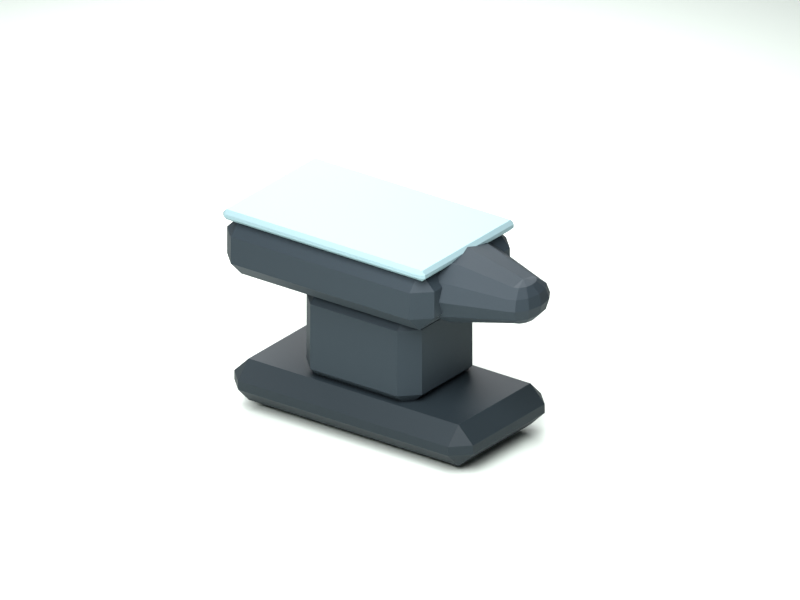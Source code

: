 # Source: anvil_v1.blend  (saved by Blender 4.5.88; exported with 4.5.12 LTS)
import bpy
from mathutils import Matrix  # noqa: F401  (used for matrix-valued properties, if any)

bpy.ops.wm.read_factory_settings(use_empty=True)
scene = bpy.context.scene
scene.name = 'Scene'

# ---- collections
col_collection = bpy.data.collections.new('Collection'); scene.collection.children.link(col_collection)
col_anvil_export = bpy.data.collections.new('Anvil export'); scene.collection.children.link(col_anvil_export)

# ---- materials (node trees are filled in below, after node groups)
mat_review_floor = bpy.data.materials.new('Review floor')
mat_review_floor.diffuse_color = (0.7157, 0.7835, 0.7379, 1.0)
mat_underside_iron = bpy.data.materials.new('Underside iron')
mat_underside_iron.diffuse_color = (0.008568, 0.01764, 0.02416, 1.0)
mat_blue_ink_iron = bpy.data.materials.new('Blue ink iron')
mat_blue_ink_iron.diffuse_color = (0.01938, 0.0319, 0.04231, 1.0)
mat_pale_cut_edges = bpy.data.materials.new('Pale cut edges')
mat_pale_cut_edges.diffuse_color = (0.2582, 0.3864, 0.4179, 1.0)

# ---- material node trees
mat_review_floor.use_nodes = True; mat_review_floor.node_tree.nodes.clear()
_N = mat_review_floor.node_tree.nodes; _L = mat_review_floor.node_tree.links
n0 = _N.new('ShaderNodeBsdfPrincipled'); n0.name = 'Principled BSDF'; n0.location = (-200, 100)
n0.inputs[0].default_value = (0.7157, 0.7835, 0.7379, 1.0)
n0.inputs[2].default_value = 0.68
n1 = _N.new('ShaderNodeOutputMaterial'); n1.name = 'Material Output'; n1.location = (200, 100)
_L.new(n0.outputs[0], n1.inputs[0])
n1.is_active_output = True
mat_underside_iron.use_nodes = True; mat_underside_iron.node_tree.nodes.clear()
_N = mat_underside_iron.node_tree.nodes; _L = mat_underside_iron.node_tree.links
n0 = _N.new('ShaderNodeBsdfPrincipled'); n0.name = 'Principled BSDF'; n0.location = (-200, 100)
n0.inputs[0].default_value = (0.008568, 0.01764, 0.02416, 1.0)
n0.inputs[1].default_value = 0.12
n0.inputs[2].default_value = 0.68
n1 = _N.new('ShaderNodeOutputMaterial'); n1.name = 'Material Output'; n1.location = (200, 100)
_L.new(n0.outputs[0], n1.inputs[0])
n1.is_active_output = True
mat_blue_ink_iron.use_nodes = True; mat_blue_ink_iron.node_tree.nodes.clear()
_N = mat_blue_ink_iron.node_tree.nodes; _L = mat_blue_ink_iron.node_tree.links
n0 = _N.new('ShaderNodeBsdfPrincipled'); n0.name = 'Principled BSDF'; n0.location = (-200, 100)
n0.inputs[0].default_value = (0.01938, 0.0319, 0.04231, 1.0)
n0.inputs[1].default_value = 0.22
n0.inputs[2].default_value = 0.68
n1 = _N.new('ShaderNodeOutputMaterial'); n1.name = 'Material Output'; n1.location = (200, 100)
_L.new(n0.outputs[0], n1.inputs[0])
n1.is_active_output = True
mat_pale_cut_edges.use_nodes = True; mat_pale_cut_edges.node_tree.nodes.clear()
_N = mat_pale_cut_edges.node_tree.nodes; _L = mat_pale_cut_edges.node_tree.links
n0 = _N.new('ShaderNodeBsdfPrincipled'); n0.name = 'Principled BSDF'; n0.location = (-200, 100)
n0.inputs[0].default_value = (0.2582, 0.3864, 0.4179, 1.0)
n0.inputs[1].default_value = 0.1
n0.inputs[2].default_value = 0.68
n1 = _N.new('ShaderNodeOutputMaterial'); n1.name = 'Material Output'; n1.location = (200, 100)
_L.new(n0.outputs[0], n1.inputs[0])
n1.is_active_output = True

# ---- world
world_world = bpy.data.worlds.new('World'); scene.world = world_world
world_world.use_nodes = True; world_world.node_tree.nodes.clear()
_N = world_world.node_tree.nodes; _L = world_world.node_tree.links
n0 = _N.new('ShaderNodeOutputWorld'); n0.name = 'World Output'; n0.location = (200, 100)
n1 = _N.new('ShaderNodeBackground'); n1.name = 'Background'; n1.location = (-200, 100)
n1.inputs[0].default_value = (0.05088, 0.05088, 0.05088, 1.0)
_L.new(n1.outputs[0], n0.inputs[0])
n0.is_active_output = True
world_world.color = (0.05088, 0.05088, 0.05088)
world_world.sun_shadow_jitter_overblur = 0.0

# ---- cameras
cam_camera_001 = bpy.data.cameras.new('Camera.001')
cam_camera_001.type = 'ORTHO'
cam_camera_001.ortho_scale = 2.45

# ---- lights
light_review___key = bpy.data.lights.new('Review / key', 'AREA')
light_review___key.energy = 270.0
light_review___key.shape = 'DISK'
light_review___key.size = 3.0
light_review___rim = bpy.data.lights.new('Review / rim', 'AREA')
light_review___rim.energy = 170.0
light_review___rim.shape = 'DISK'
light_review___rim.size = 2.8

# ---- meshes
me_cube_005 = bpy.data.meshes.new('Cube.005')
me_cube_005.from_pydata([(-100.0, -100.0, -0.04), (-100.0, -100.0, 0.04), (-100.0, 100.0, -0.04), (-100.0, 100.0, 0.04), (100.0, -100.0, -0.04), (100.0, -100.0, 0.04), (100.0, 100.0, -0.04), (100.0, 100.0, 0.04)], [], [(0, 1, 3, 2), (2, 3, 7, 6), (6, 7, 5, 4), (4, 5, 1, 0), (2, 6, 4, 0), (7, 3, 1, 5)])
_uv = me_cube_005.uv_layers.new(name='UVMap')
_uv.uv.foreach_set('vector', [0.375, 0.0, 0.625, 0.0, 0.625, 0.25, 0.375, 0.25, 0.375, 0.25, 0.625, 0.25, 0.625, 0.5, 0.375, 0.5, 0.375, 0.5, 0.625, 0.5, 0.625, 0.75, 0.375, 0.75, 0.375, 0.75, 0.625, 0.75, 0.625, 1.0, 0.375, 1.0, 0.125, 0.5, 0.375, 0.5, 0.375, 0.75, 0.125, 0.75, 0.625, 0.5, 0.875, 0.5, 0.875, 0.75, 0.625, 0.75])
me_cube_005.materials.append(mat_review_floor)
me_cube_005.update()
me_cube_001 = bpy.data.meshes.new('Cube.001')
me_cube_001.from_pydata([(-0.4, -0.185, -0.07), (-0.4, -0.24, -0.015), (-0.455, -0.185, -0.015), (-0.4, -0.24, 0.015), (-0.4, -0.185, 0.07), (-0.455, -0.185, 0.015), (-0.4, 0.185, -0.07), (-0.455, 0.185, -0.015), (-0.4, 0.24, -0.015), (-0.4, 0.185, 0.07), (-0.4, 0.24, 0.015), (-0.455, 0.185, 0.015), (0.4, -0.185, -0.07), (0.455, -0.185, -0.015), (0.4, -0.24, -0.015), (0.4, -0.185, 0.07), (0.4, -0.24, 0.015), (0.455, -0.185, 0.015), (0.4, 0.185, -0.07), (0.4, 0.24, -0.015), (0.455, 0.185, -0.015), (0.4, 0.185, 0.07), (0.455, 0.185, 0.015), (0.4, 0.24, 0.015)], [], [(0, 1, 2), (3, 4, 5), (6, 7, 8), (9, 10, 11), (12, 13, 14), (15, 16, 17), (18, 19, 20), (21, 22, 23), (6, 0, 2, 7), (1, 3, 5, 2), (4, 9, 11, 5), (10, 8, 7, 11), (18, 6, 8, 19), (9, 21, 23, 10), (22, 20, 19, 23), (12, 18, 20, 13), (21, 15, 17, 22), (16, 14, 13, 17), (0, 12, 14, 1), (15, 4, 3, 16), (6, 18, 12, 0), (2, 5, 11, 7), (14, 16, 3, 1), (21, 9, 4, 15), (8, 10, 23, 19), (20, 22, 17, 13)])
_uv = me_cube_001.uv_layers.new(name='UVMap')
_uv.uv.foreach_set('vector', [0.1401, 0.7214, 0.1401, 0.75, 0.125, 0.7214, 0.5268, 0.0, 0.625, 0.02865, 0.5268, 0.02865, 0.1401, 0.5286, 0.125, 0.5286, 0.1401, 0.5, 0.625, 0.2504, 0.5268, 0.2647, 0.5268, 0.2214, 0.3599, 0.7214, 0.4675, 0.7214, 0.3926, 0.7544, 0.6376, 0.7286, 0.5268, 0.7651, 0.5268, 0.723, 0.3599, 0.5286, 0.3926, 0.4956, 0.4675, 0.5286, 0.6376, 0.5214, 0.5268, 0.527, 0.5268, 0.4849, 0.1401, 0.5286, 0.1401, 0.7214, 0.125, 0.7214, 0.125, 0.5286, 0.4732, 0.0, 0.5268, 0.0, 0.5268, 0.02865, 0.4732, 0.02865, 0.625, 0.02865, 0.625, 0.2504, 0.5268, 0.2214, 0.5268, 0.02865, 0.5268, 0.2647, 0.4732, 0.2651, 0.4732, 0.2214, 0.5268, 0.2214, 0.3599, 0.5286, 0.1401, 0.5286, 0.1401, 0.5, 0.3926, 0.4956, 0.625, 0.2504, 0.6376, 0.5214, 0.5268, 0.4849, 0.5268, 0.2647, 0.5268, 0.527, 0.4675, 0.5286, 0.3926, 0.4956, 0.5268, 0.4849, 0.3599, 0.7214, 0.3599, 0.5286, 0.4675, 0.5286, 0.4675, 0.7214, 0.6376, 0.5214, 0.6376, 0.7286, 0.5268, 0.723, 0.5268, 0.527, 0.5268, 0.7651, 0.3926, 0.7544, 0.4675, 0.7214, 0.5268, 0.723, 0.1401, 0.7214, 0.3599, 0.7214, 0.3926, 0.7544, 0.1401, 0.75, 0.6376, 0.7286, 0.625, 0.9849, 0.5268, 0.9849, 0.5268, 0.7651, 0.1401, 0.5286, 0.3599, 0.5286, 0.3599, 0.7214, 0.1401, 0.7214, 0.4732, 0.02865, 0.5268, 0.02865, 0.5268, 0.2214, 0.4732, 0.2214, 0.3926, 0.7544, 0.5268, 0.7651, 0.5268, 0.9849, 0.4732, 0.9849, 0.6376, 0.5214, 0.8599, 0.5286, 0.8599, 0.7214, 0.6376, 0.7286, 0.4732, 0.2651, 0.5268, 0.2647, 0.5268, 0.4849, 0.3926, 0.4956, 0.4675, 0.5286, 0.5268, 0.527, 0.5268, 0.723, 0.4675, 0.7214])
me_cube_001.materials.append(mat_underside_iron)
me_cube_001.update()
me_cube_002 = bpy.data.meshes.new('Cube.002')
me_cube_002.from_pydata([(-0.165, -0.13, -0.165), (-0.165, -0.185, -0.11), (-0.22, -0.13, -0.11), (-0.165, -0.185, 0.11), (-0.165, -0.13, 0.165), (-0.22, -0.13, 0.11), (-0.165, 0.13, -0.165), (-0.22, 0.13, -0.11), (-0.165, 0.185, -0.11), (-0.165, 0.13, 0.165), (-0.165, 0.185, 0.11), (-0.22, 0.13, 0.11), (0.165, -0.13, -0.165), (0.22, -0.13, -0.11), (0.165, -0.185, -0.11), (0.165, -0.13, 0.165), (0.165, -0.185, 0.11), (0.22, -0.13, 0.11), (0.165, 0.13, -0.165), (0.165, 0.185, -0.11), (0.22, 0.13, -0.11), (0.165, 0.13, 0.165), (0.22, 0.13, 0.11), (0.165, 0.185, 0.11)], [], [(0, 1, 2), (3, 4, 5), (6, 7, 8), (9, 10, 11), (12, 13, 14), (15, 16, 17), (18, 19, 20), (21, 22, 23), (6, 0, 2, 7), (1, 3, 5, 2), (4, 9, 11, 5), (10, 8, 7, 11), (18, 6, 8, 19), (9, 21, 23, 10), (22, 20, 19, 23), (12, 18, 20, 13), (21, 15, 17, 22), (16, 14, 13, 17), (0, 12, 14, 1), (15, 4, 3, 16), (6, 18, 12, 0), (2, 5, 11, 7), (14, 16, 3, 1), (21, 9, 4, 15), (8, 10, 23, 19), (20, 22, 17, 13)])
_uv = me_cube_002.uv_layers.new(name='UVMap')
_uv.uv.foreach_set('vector', [0.1562, 0.7128, 0.1563, 0.75, 0.125, 0.7128, 0.5833, 0.0, 0.625, 0.03716, 0.5833, 0.03716, 0.1563, 0.5372, 0.125, 0.5372, 0.1563, 0.5, 0.625, 0.249, 0.5833, 0.2806, 0.5833, 0.2128, 0.3437, 0.7128, 0.4155, 0.7128, 0.3992, 0.7738, 0.6497, 0.7272, 0.5833, 0.7812, 0.5833, 0.7138, 0.3438, 0.5372, 0.3992, 0.4762, 0.4155, 0.5372, 0.6497, 0.5228, 0.5833, 0.5362, 0.5833, 0.4687, 0.1563, 0.5372, 0.1562, 0.7128, 0.125, 0.7128, 0.125, 0.5372, 0.4167, 0.0, 0.5833, 0.0, 0.5833, 0.03716, 0.4167, 0.03716, 0.625, 0.03716, 0.625, 0.249, 0.5833, 0.2128, 0.5833, 0.03716, 0.5833, 0.2806, 0.4167, 0.2813, 0.4167, 0.2128, 0.5833, 0.2128, 0.3438, 0.5372, 0.1563, 0.5372, 0.1563, 0.5, 0.3992, 0.4762, 0.625, 0.249, 0.6497, 0.5228, 0.5833, 0.4687, 0.5833, 0.2806, 0.5833, 0.5362, 0.4155, 0.5372, 0.3992, 0.4762, 0.5833, 0.4687, 0.3437, 0.7128, 0.3438, 0.5372, 0.4155, 0.5372, 0.4155, 0.7128, 0.6497, 0.5228, 0.6497, 0.7272, 0.5833, 0.7138, 0.5833, 0.5362, 0.5833, 0.7812, 0.3992, 0.7738, 0.4155, 0.7128, 0.5833, 0.7138, 0.1562, 0.7128, 0.3437, 0.7128, 0.3992, 0.7738, 0.1563, 0.75, 0.6497, 0.7272, 0.625, 0.9688, 0.5833, 0.9687, 0.5833, 0.7812, 0.1563, 0.5372, 0.3438, 0.5372, 0.3437, 0.7128, 0.1562, 0.7128, 0.4167, 0.03716, 0.5833, 0.03716, 0.5833, 0.2128, 0.4167, 0.2128, 0.3992, 0.7738, 0.5833, 0.7812, 0.5833, 0.9687, 0.4167, 0.9688, 0.6497, 0.5228, 0.8438, 0.5372, 0.8437, 0.7128, 0.6497, 0.7272, 0.4167, 0.2813, 0.5833, 0.2806, 0.5833, 0.4687, 0.3992, 0.4762, 0.4155, 0.5372, 0.5833, 0.5362, 0.5833, 0.7138, 0.4155, 0.7128])
me_cube_002.materials.append(mat_blue_ink_iron)
me_cube_002.update()
me_cube_003 = bpy.data.meshes.new('Cube.003')
me_cube_003.from_pydata([(-0.34, -0.195, -0.1), (-0.34, -0.25, -0.045), (-0.395, -0.195, -0.045), (-0.34, -0.25, 0.045), (-0.34, -0.195, 0.1), (-0.395, -0.195, 0.045), (-0.34, 0.195, -0.1), (-0.395, 0.195, -0.045), (-0.34, 0.25, -0.045), (-0.34, 0.195, 0.1), (-0.34, 0.25, 0.045), (-0.395, 0.195, 0.045), (0.34, -0.195, -0.1), (0.395, -0.195, -0.045), (0.34, -0.25, -0.045), (0.34, -0.195, 0.1), (0.34, -0.25, 0.045), (0.395, -0.195, 0.045), (0.34, 0.195, -0.1), (0.34, 0.25, -0.045), (0.395, 0.195, -0.045), (0.34, 0.195, 0.1), (0.395, 0.195, 0.045), (0.34, 0.25, 0.045)], [], [(0, 1, 2), (3, 4, 5), (6, 7, 8), (9, 10, 11), (12, 13, 14), (15, 16, 17), (18, 19, 20), (21, 22, 23), (6, 0, 2, 7), (1, 3, 5, 2), (4, 9, 11, 5), (10, 8, 7, 11), (18, 6, 8, 19), (9, 21, 23, 10), (22, 20, 19, 23), (12, 18, 20, 13), (21, 15, 17, 22), (16, 14, 13, 17), (0, 12, 14, 1), (15, 4, 3, 16), (6, 18, 12, 0), (2, 5, 11, 7), (14, 16, 3, 1), (21, 9, 4, 15), (8, 10, 23, 19), (20, 22, 17, 13)])
_uv = me_cube_003.uv_layers.new(name='UVMap')
_uv.uv.foreach_set('vector', [0.1424, 0.7225, 0.1424, 0.75, 0.125, 0.7225, 0.5562, 0.0, 0.625, 0.0275, 0.5562, 0.0275, 0.1424, 0.5275, 0.125, 0.5275, 0.1424, 0.5, 0.625, 0.2502, 0.5562, 0.267, 0.5563, 0.2225, 0.3576, 0.7225, 0.4414, 0.7225, 0.4051, 0.7596, 0.6397, 0.7296, 0.5562, 0.7674, 0.5562, 0.7235, 0.3576, 0.5275, 0.4051, 0.4904, 0.4414, 0.5275, 0.6397, 0.5204, 0.5562, 0.5265, 0.5562, 0.4826, 0.1424, 0.5275, 0.1424, 0.7225, 0.125, 0.7225, 0.125, 0.5275, 0.4437, 0.0, 0.5562, 0.0, 0.5562, 0.0275, 0.4438, 0.0275, 0.625, 0.0275, 0.625, 0.2502, 0.5563, 0.2225, 0.5562, 0.0275, 0.5562, 0.267, 0.4438, 0.2674, 0.4438, 0.2225, 0.5563, 0.2225, 0.3576, 0.5275, 0.1424, 0.5275, 0.1424, 0.5, 0.4051, 0.4904, 0.625, 0.2502, 0.6397, 0.5204, 0.5562, 0.4826, 0.5562, 0.267, 0.5562, 0.5265, 0.4414, 0.5275, 0.4051, 0.4904, 0.5562, 0.4826, 0.3576, 0.7225, 0.3576, 0.5275, 0.4414, 0.5275, 0.4414, 0.7225, 0.6397, 0.5204, 0.6397, 0.7296, 0.5562, 0.7235, 0.5562, 0.5265, 0.5562, 0.7674, 0.4051, 0.7596, 0.4414, 0.7225, 0.5562, 0.7235, 0.1424, 0.7225, 0.3576, 0.7225, 0.4051, 0.7596, 0.1424, 0.75, 0.6397, 0.7296, 0.625, 0.9826, 0.5563, 0.9826, 0.5562, 0.7674, 0.1424, 0.5275, 0.3576, 0.5275, 0.3576, 0.7225, 0.1424, 0.7225, 0.4438, 0.0275, 0.5562, 0.0275, 0.5563, 0.2225, 0.4438, 0.2225, 0.4051, 0.7596, 0.5562, 0.7674, 0.5563, 0.9826, 0.4437, 0.9826, 0.6397, 0.5204, 0.8576, 0.5275, 0.8576, 0.7225, 0.6397, 0.7296, 0.4438, 0.2674, 0.5562, 0.267, 0.5562, 0.4826, 0.4051, 0.4904, 0.4414, 0.5275, 0.5562, 0.5265, 0.5562, 0.7235, 0.4414, 0.7225])
me_cube_003.materials.append(mat_blue_ink_iron)
me_cube_003.update()
me_cube_004 = bpy.data.meshes.new('Cube.004')
me_cube_004.from_pydata([(-0.373, -0.228, -0.0175), (-0.373, -0.24, -0.0055), (-0.385, -0.228, -0.0055), (-0.373, -0.24, 0.0055), (-0.373, -0.228, 0.0175), (-0.385, -0.228, 0.0055), (-0.373, 0.228, -0.0175), (-0.385, 0.228, -0.0055), (-0.373, 0.24, -0.0055), (-0.373, 0.228, 0.0175), (-0.373, 0.24, 0.0055), (-0.385, 0.228, 0.0055), (0.373, -0.228, -0.0175), (0.385, -0.228, -0.0055), (0.373, -0.24, -0.0055), (0.373, -0.228, 0.0175), (0.373, -0.24, 0.0055), (0.385, -0.228, 0.0055), (0.373, 0.228, -0.0175), (0.373, 0.24, -0.0055), (0.385, 0.228, -0.0055), (0.373, 0.228, 0.0175), (0.385, 0.228, 0.0055), (0.373, 0.24, 0.0055)], [], [(0, 1, 2), (3, 4, 5), (6, 7, 8), (9, 10, 11), (12, 13, 14), (15, 16, 17), (18, 19, 20), (21, 22, 23), (6, 0, 2, 7), (1, 3, 5, 2), (4, 9, 11, 5), (10, 8, 7, 11), (18, 6, 8, 19), (9, 21, 23, 10), (22, 20, 19, 23), (12, 18, 20, 13), (21, 15, 17, 22), (16, 14, 13, 17), (0, 12, 14, 1), (15, 4, 3, 16), (6, 18, 12, 0), (2, 5, 11, 7), (14, 16, 3, 1), (21, 9, 4, 15), (8, 10, 23, 19), (20, 22, 17, 13)])
_uv = me_cube_004.uv_layers.new(name='UVMap')
_uv.uv.foreach_set('vector', [0.1289, 0.7437, 0.1289, 0.75, 0.125, 0.7437, 0.5393, 0.9961, 0.625, 0.9961, 0.5393, 1.0, 0.1289, 0.5063, 0.125, 0.5063, 0.1289, 0.5, 0.625, 0.2501, 0.5393, 0.2539, 0.5393, 0.2438, 0.3711, 0.7438, 0.4599, 0.7438, 0.4066, 0.7515, 0.6288, 0.7441, 0.5393, 0.7539, 0.5393, 0.7438, 0.3711, 0.5063, 0.4066, 0.4985, 0.4599, 0.5063, 0.6288, 0.5059, 0.5393, 0.5063, 0.5393, 0.4961, 0.1289, 0.5063, 0.1289, 0.7437, 0.125, 0.7437, 0.125, 0.5063, 0.4607, 0.0, 0.5393, 0.0, 0.5393, 0.00625, 0.4607, 0.00625, 0.625, 0.00625, 0.625, 0.2501, 0.5393, 0.2438, 0.5393, 0.00625, 0.5393, 0.2539, 0.4607, 0.2539, 0.4607, 0.2438, 0.5393, 0.2438, 0.3711, 0.5063, 0.1289, 0.5063, 0.1289, 0.5, 0.4066, 0.4985, 0.625, 0.2501, 0.6288, 0.5059, 0.5393, 0.4961, 0.5393, 0.2539, 0.5393, 0.5063, 0.4599, 0.5063, 0.4066, 0.4985, 0.5393, 0.4961, 0.3711, 0.7438, 0.3711, 0.5063, 0.4599, 0.5063, 0.4599, 0.7438, 0.6288, 0.5059, 0.6288, 0.7441, 0.5393, 0.7438, 0.5393, 0.5063, 0.5393, 0.7539, 0.4066, 0.7515, 0.4599, 0.7438, 0.5393, 0.7438, 0.1289, 0.7437, 0.3711, 0.7438, 0.4066, 0.7515, 0.1289, 0.75, 0.6288, 0.7441, 0.625, 0.9961, 0.5393, 0.9961, 0.5393, 0.7539, 0.1289, 0.5063, 0.3711, 0.5063, 0.3711, 0.7438, 0.1289, 0.7437, 0.4607, 0.00625, 0.5393, 0.00625, 0.5393, 0.2438, 0.4607, 0.2438, 0.4066, 0.7515, 0.5393, 0.7539, 0.5393, 0.9961, 0.4607, 0.9961, 0.6288, 0.5059, 0.8711, 0.5063, 0.8711, 0.7437, 0.6288, 0.7441, 0.4607, 0.2539, 0.5393, 0.2539, 0.5393, 0.4961, 0.4066, 0.4985, 0.4599, 0.5063, 0.5393, 0.5063, 0.5393, 0.7438, 0.4599, 0.7438])
me_cube_004.materials.append(mat_pale_cut_edges)
me_cube_004.update()
me_cone = bpy.data.meshes.new('Cone')
me_cone.from_pydata([(-0.11, 0.18, -8.305e-09), (0.11, 0.105, 8.305e-09), (-0.11, 0.1559, -0.06), (0.11, 0.09093, -0.035), (-0.11, 0.09, -0.1039), (0.11, 0.0525, -0.06062), (-0.11, 0.0, -0.12), (0.11, 0.0, -0.07), (-0.11, -0.09, -0.1039), (0.11, -0.0525, -0.06062), (-0.11, -0.1559, -0.06), (0.11, -0.09093, -0.035), (-0.11, -0.18, -8.305e-09), (0.11, -0.105, 8.305e-09), (-0.11, -0.1559, 0.06), (0.11, -0.09093, 0.035), (-0.11, -0.09, 0.1039), (0.11, -0.0525, 0.06062), (-0.11, 0.0, 0.12), (0.11, 0.0, 0.07), (-0.11, 0.09, 0.1039), (0.11, 0.0525, 0.06062), (-0.11, 0.1559, 0.06), (0.11, 0.09093, 0.035)], [], [(0, 1, 3, 2), (2, 3, 5, 4), (4, 5, 7, 6), (6, 7, 9, 8), (8, 9, 11, 10), (10, 11, 13, 12), (12, 13, 15, 14), (14, 15, 17, 16), (16, 17, 19, 18), (18, 19, 21, 20), (3, 1, 23, 21, 19, 17, 15, 13, 11, 9, 7, 5), (20, 21, 23, 22), (22, 23, 1, 0), (0, 2, 4, 6, 8, 10, 12, 14, 16, 18, 20, 22)])
_uv = me_cone.uv_layers.new(name='UVMap')
_uv.uv.foreach_set('vector', [1.0, 0.5, 1.0, 1.0, 0.9167, 1.0, 0.9167, 0.5, 0.9167, 0.5, 0.9167, 1.0, 0.8333, 1.0, 0.8333, 0.5, 0.8333, 0.5, 0.8333, 1.0, 0.75, 1.0, 0.75, 0.5, 0.75, 0.5, 0.75, 1.0, 0.6667, 1.0, 0.6667, 0.5, 0.6667, 0.5, 0.6667, 1.0, 0.5833, 1.0, 0.5833, 0.5, 0.5833, 0.5, 0.5833, 1.0, 0.5, 1.0, 0.5, 0.5, 0.5, 0.5, 0.5, 1.0, 0.4167, 1.0, 0.4167, 0.5, 0.4167, 0.5, 0.4167, 1.0, 0.3333, 1.0, 0.3333, 0.5, 0.3333, 0.5, 0.3333, 1.0, 0.25, 1.0, 0.25, 0.5, 0.25, 0.5, 0.25, 1.0, 0.1667, 1.0, 0.1667, 0.5, 0.37, 0.4578, 0.25, 0.49, 0.13, 0.4578, 0.04215, 0.37, 0.01, 0.25, 0.04215, 0.13, 0.13, 0.04215, 0.25, 0.01, 0.37, 0.04215, 0.4578, 0.13, 0.49, 0.25, 0.4578, 0.37, 0.1667, 0.5, 0.1667, 1.0, 0.08333, 1.0, 0.08333, 0.5, 0.08333, 0.5, 0.08333, 1.0, 7.451e-08, 1.0, 7.451e-08, 0.5, 0.75, 0.49, 0.87, 0.4578, 0.9578, 0.37, 0.99, 0.25, 0.9578, 0.13, 0.87, 0.04215, 0.75, 0.01, 0.63, 0.04215, 0.5422, 0.13, 0.51, 0.25, 0.5422, 0.37, 0.63, 0.4578])
me_cone.materials.append(mat_blue_ink_iron)
me_cone.update()
me_sphere = bpy.data.meshes.new('Sphere')
me_sphere.from_pydata([(0.0175, 0.04547, 0.06062), (0.03031, 0.07875, 0.035), (0.035, 0.09093, 0.0), (0.03031, 0.07875, -0.035), (0.0175, 0.04547, -0.06062), (0.03031, 0.02625, 0.06062), (0.0525, 0.04547, 0.035), (0.06062, 0.0525, 0.0), (0.0525, 0.04547, -0.035), (0.03031, 0.02625, -0.06062), (0.035, -1.397e-09, 0.06062), (0.06062, -2.794e-09, 0.035), (0.07, -2.794e-09, 0.0), (0.06062, -2.794e-09, -0.035), (0.035, -1.397e-09, -0.06062), (0.03031, -0.02625, 0.06062), (0.0525, -0.04547, 0.035), (0.06062, -0.0525, 0.0), (0.0525, -0.04547, -0.035), (0.03031, -0.02625, -0.06062), (0.0175, -0.04547, 0.06062), (0.03031, -0.07875, 0.035), (0.035, -0.09093, 0.0), (0.03031, -0.07875, -0.035), (0.0175, -0.04547, -0.06062), (0.0, -0.0525, 0.06062), (0.0, -0.09093, 0.035), (0.0, -0.105, 0.0), (0.0, -0.09093, -0.035), (0.0, -0.0525, -0.06062), (-0.0175, -0.04547, 0.06062), (-0.03031, -0.07875, 0.035), (-0.035, -0.09093, 0.0), (-0.03031, -0.07875, -0.035), (-0.0175, -0.04547, -0.06062), (-0.03031, -0.02625, 0.06062), (-0.0525, -0.04547, 0.035), (-0.06062, -0.0525, 0.0), (-0.0525, -0.04547, -0.035), (-0.03031, -0.02625, -0.06062), (0.0, 0.0, -0.07), (-0.035, 0.0, 0.06062), (-0.06062, -2.794e-09, 0.035), (-0.07, 0.0, 0.0), (-0.06062, -2.794e-09, -0.035), (-0.035, 0.0, -0.06062), (-0.03031, 0.02625, 0.06062), (-0.0525, 0.04547, 0.035), (-0.06062, 0.0525, 0.0), (-0.0525, 0.04547, -0.035), (-0.03031, 0.02625, -0.06062), (-0.0175, 0.04547, 0.06062), (-0.03031, 0.07875, 0.035), (-0.035, 0.09093, 0.0), (-0.03031, 0.07875, -0.035), (-0.0175, 0.04547, -0.06062), (0.0, 0.0, 0.07), (0.0, 0.0525, 0.06062), (-1.863e-09, 0.09093, 0.035), (0.0, 0.105, 0.0), (-1.863e-09, 0.09093, -0.035), (0.0, 0.0525, -0.06062)], [], [(61, 60, 3, 4), (59, 58, 1, 2), (57, 56, 0), (40, 61, 4), (60, 59, 2, 3), (58, 57, 0, 1), (40, 4, 9), (3, 2, 7, 8), (1, 0, 5, 6), (4, 3, 8, 9), (2, 1, 6, 7), (0, 56, 5), (40, 9, 14), (8, 7, 12, 13), (6, 5, 10, 11), (9, 8, 13, 14), (7, 6, 11, 12), (5, 56, 10), (40, 14, 19), (13, 12, 17, 18), (11, 10, 15, 16), (14, 13, 18, 19), (12, 11, 16, 17), (10, 56, 15), (18, 17, 22, 23), (16, 15, 20, 21), (19, 18, 23, 24), (17, 16, 21, 22), (15, 56, 20), (40, 19, 24), (21, 20, 25, 26), (24, 23, 28, 29), (22, 21, 26, 27), (20, 56, 25), (40, 24, 29), (23, 22, 27, 28), (29, 28, 33, 34), (27, 26, 31, 32), (25, 56, 30), (40, 29, 34), (28, 27, 32, 33), (26, 25, 30, 31), (34, 33, 38, 39), (32, 31, 36, 37), (30, 56, 35), (40, 34, 39), (33, 32, 37, 38), (31, 30, 35, 36), (39, 38, 44, 45), (37, 36, 42, 43), (35, 56, 41), (40, 39, 45), (38, 37, 43, 44), (36, 35, 41, 42), (45, 44, 49, 50), (43, 42, 47, 48), (41, 56, 46), (40, 45, 50), (44, 43, 48, 49), (42, 41, 46, 47), (48, 47, 52, 53), (46, 56, 51), (40, 50, 55), (49, 48, 53, 54), (47, 46, 51, 52), (50, 49, 54, 55), (51, 56, 57), (40, 55, 61), (54, 53, 59, 60), (52, 51, 57, 58), (55, 54, 60, 61), (53, 52, 58, 59)])
_uv = me_sphere.uv_layers.new(name='UVMap')
_uv.uv.foreach_set('vector', [0.75, 0.1667, 0.75, 0.3333, 0.6667, 0.3333, 0.6667, 0.1667, 0.75, 0.5, 0.75, 0.6667, 0.6667, 0.6667, 0.6667, 0.5, 0.75, 0.8333, 0.7083, 1.0, 0.6667, 0.8333, 0.7083, 0.0, 0.75, 0.1667, 0.6667, 0.1667, 0.75, 0.3333, 0.75, 0.5, 0.6667, 0.5, 0.6667, 0.3333, 0.75, 0.6667, 0.75, 0.8333, 0.6667, 0.8333, 0.6667, 0.6667, 0.625, 0.0, 0.6667, 0.1667, 0.5833, 0.1667, 0.6667, 0.3333, 0.6667, 0.5, 0.5833, 0.5, 0.5833, 0.3333, 0.6667, 0.6667, 0.6667, 0.8333, 0.5833, 0.8333, 0.5833, 0.6667, 0.6667, 0.1667, 0.6667, 0.3333, 0.5833, 0.3333, 0.5833, 0.1667, 0.6667, 0.5, 0.6667, 0.6667, 0.5833, 0.6667, 0.5833, 0.5, 0.6667, 0.8333, 0.625, 1.0, 0.5833, 0.8333, 0.5417, 0.0, 0.5833, 0.1667, 0.5, 0.1667, 0.5833, 0.3333, 0.5833, 0.5, 0.5, 0.5, 0.5, 0.3333, 0.5833, 0.6667, 0.5833, 0.8333, 0.5, 0.8333, 0.5, 0.6667, 0.5833, 0.1667, 0.5833, 0.3333, 0.5, 0.3333, 0.5, 0.1667, 0.5833, 0.5, 0.5833, 0.6667, 0.5, 0.6667, 0.5, 0.5, 0.5833, 0.8333, 0.5417, 1.0, 0.5, 0.8333, 0.4583, 0.0, 0.5, 0.1667, 0.4167, 0.1667, 0.5, 0.3333, 0.5, 0.5, 0.4167, 0.5, 0.4167, 0.3333, 0.5, 0.6667, 0.5, 0.8333, 0.4167, 0.8333, 0.4167, 0.6667, 0.5, 0.1667, 0.5, 0.3333, 0.4167, 0.3333, 0.4167, 0.1667, 0.5, 0.5, 0.5, 0.6667, 0.4167, 0.6667, 0.4167, 0.5, 0.5, 0.8333, 0.4583, 1.0, 0.4167, 0.8333, 0.4167, 0.3333, 0.4167, 0.5, 0.3333, 0.5, 0.3333, 0.3333, 0.4167, 0.6667, 0.4167, 0.8333, 0.3333, 0.8333, 0.3333, 0.6667, 0.4167, 0.1667, 0.4167, 0.3333, 0.3333, 0.3333, 0.3333, 0.1667, 0.4167, 0.5, 0.4167, 0.6667, 0.3333, 0.6667, 0.3333, 0.5, 0.4167, 0.8333, 0.375, 1.0, 0.3333, 0.8333, 0.375, 0.0, 0.4167, 0.1667, 0.3333, 0.1667, 0.3333, 0.6667, 0.3333, 0.8333, 0.25, 0.8333, 0.25, 0.6667, 0.3333, 0.1667, 0.3333, 0.3333, 0.25, 0.3333, 0.25, 0.1667, 0.3333, 0.5, 0.3333, 0.6667, 0.25, 0.6667, 0.25, 0.5, 0.3333, 0.8333, 0.2917, 1.0, 0.25, 0.8333, 0.2917, 0.0, 0.3333, 0.1667, 0.25, 0.1667, 0.3333, 0.3333, 0.3333, 0.5, 0.25, 0.5, 0.25, 0.3333, 0.25, 0.1667, 0.25, 0.3333, 0.1667, 0.3333, 0.1667, 0.1667, 0.25, 0.5, 0.25, 0.6667, 0.1667, 0.6667, 0.1667, 0.5, 0.25, 0.8333, 0.2083, 1.0, 0.1667, 0.8333, 0.2083, 0.0, 0.25, 0.1667, 0.1667, 0.1667, 0.25, 0.3333, 0.25, 0.5, 0.1667, 0.5, 0.1667, 0.3333, 0.25, 0.6667, 0.25, 0.8333, 0.1667, 0.8333, 0.1667, 0.6667, 0.1667, 0.1667, 0.1667, 0.3333, 0.08333, 0.3333, 0.08333, 0.1667, 0.1667, 0.5, 0.1667, 0.6667, 0.08333, 0.6667, 0.08333, 0.5, 0.1667, 0.8333, 0.125, 1.0, 0.08333, 0.8333, 0.125, 0.0, 0.1667, 0.1667, 0.08333, 0.1667, 0.1667, 0.3333, 0.1667, 0.5, 0.08333, 0.5, 0.08333, 0.3333, 0.1667, 0.6667, 0.1667, 0.8333, 0.08333, 0.8333, 0.08333, 0.6667, 0.08333, 0.1667, 0.08333, 0.3333, 0.0, 0.3333, 0.0, 0.1667, 0.08333, 0.5, 0.08333, 0.6667, 0.0, 0.6667, 0.0, 0.5, 0.08333, 0.8333, 0.04167, 1.0, 0.0, 0.8333, 0.04167, 0.0, 0.08333, 0.1667, 0.0, 0.1667, 0.08333, 0.3333, 0.08333, 0.5, 0.0, 0.5, 0.0, 0.3333, 0.08333, 0.6667, 0.08333, 0.8333, 0.0, 0.8333, 0.0, 0.6667, 1.0, 0.1667, 1.0, 0.3333, 0.9167, 0.3333, 0.9167, 0.1667, 1.0, 0.5, 1.0, 0.6667, 0.9167, 0.6667, 0.9167, 0.5, 1.0, 0.8333, 0.9583, 1.0, 0.9167, 0.8333, 0.9583, 0.0, 1.0, 0.1667, 0.9167, 0.1667, 1.0, 0.3333, 1.0, 0.5, 0.9167, 0.5, 0.9167, 0.3333, 1.0, 0.6667, 1.0, 0.8333, 0.9167, 0.8333, 0.9167, 0.6667, 0.9167, 0.5, 0.9167, 0.6667, 0.8333, 0.6667, 0.8333, 0.5, 0.9167, 0.8333, 0.875, 1.0, 0.8333, 0.8333, 0.875, 0.0, 0.9167, 0.1667, 0.8333, 0.1667, 0.9167, 0.3333, 0.9167, 0.5, 0.8333, 0.5, 0.8333, 0.3333, 0.9167, 0.6667, 0.9167, 0.8333, 0.8333, 0.8333, 0.8333, 0.6667, 0.9167, 0.1667, 0.9167, 0.3333, 0.8333, 0.3333, 0.8333, 0.1667, 0.8333, 0.8333, 0.7917, 1.0, 0.75, 0.8333, 0.7917, 0.0, 0.8333, 0.1667, 0.75, 0.1667, 0.8333, 0.3333, 0.8333, 0.5, 0.75, 0.5, 0.75, 0.3333, 0.8333, 0.6667, 0.8333, 0.8333, 0.75, 0.8333, 0.75, 0.6667, 0.8333, 0.1667, 0.8333, 0.3333, 0.75, 0.3333, 0.75, 0.1667, 0.8333, 0.5, 0.8333, 0.6667, 0.75, 0.6667, 0.75, 0.5])
me_sphere.materials.append(mat_blue_ink_iron)
me_sphere.update()

# ---- objects
ob_review___key = bpy.data.objects.new('Review / key', light_review___key)
ob_review___rim = bpy.data.objects.new('Review / rim', light_review___rim)
ob_review___floor = bpy.data.objects.new('Review / floor', me_cube_005)
ob_review___camera = bpy.data.objects.new('Review / camera', cam_camera_001)
ob_anvil___broad_foot = bpy.data.objects.new('Anvil / broad foot', me_cube_001)
ob_anvil___tapered_waist = bpy.data.objects.new('Anvil / tapered waist', me_cube_002)
ob_anvil___face_slab = bpy.data.objects.new('Anvil / face slab', me_cube_003)
ob_anvil___polished_top = bpy.data.objects.new('Anvil / polished top', me_cube_004)
ob_anvil___tapered_horn = bpy.data.objects.new('Anvil / tapered horn', me_cone)
ob_anvil___horn_tip = bpy.data.objects.new('Anvil / horn tip', me_sphere)

# ---- transforms, parenting, visibility, modifiers, constraints
ob_review___key.location = (1.0, -2.0, 2.4)
ob_review___key.rotation_euler = (0.7501, -4.704e-08, 0.4636)
ob_review___rim.location = (-1.5, 1.4, 2.0)
ob_review___rim.rotation_euler = (0.7982, -1.701e-08, -2.322)
ob_review___floor.location = (0.0, 0.0, -0.49)
ob_review___camera.location = (2.0, -2.65, 1.52)
ob_review___camera.rotation_euler = (1.129, -2.312e-08, 0.6368)
ob_anvil___broad_foot.location = (0.0, 0.0, -0.36)
ob_anvil___tapered_waist.location = (0.0, 0.0, -0.15)
ob_anvil___face_slab.location = (-0.08, 0.0, 0.095)
ob_anvil___polished_top.location = (-0.08, 0.0, 0.2)
ob_anvil___tapered_horn.location = (0.4, 0.0, 0.095)
ob_anvil___horn_tip.location = (0.51, 0.0, 0.095)

# ---- collection membership
scene.collection.objects.link(ob_review___key)
scene.collection.objects.link(ob_review___rim)
col_collection.objects.link(ob_review___floor)
col_collection.objects.link(ob_review___camera)
col_anvil_export.objects.link(ob_anvil___broad_foot)
col_anvil_export.objects.link(ob_anvil___tapered_waist)
col_anvil_export.objects.link(ob_anvil___face_slab)
col_anvil_export.objects.link(ob_anvil___polished_top)
col_anvil_export.objects.link(ob_anvil___tapered_horn)
col_anvil_export.objects.link(ob_anvil___horn_tip)

# ---- scene / render settings (as saved in the file)
scene.camera = ob_review___camera
scene.frame_start = 1; scene.frame_end = 250; scene.frame_set(1)
scene.render.engine = 'BLENDER_EEVEE_NEXT'
scene.render.resolution_x = 960
scene.render.resolution_y = 720
scene.view_settings.view_transform = 'Standard'
bpy.context.view_layer.update()
